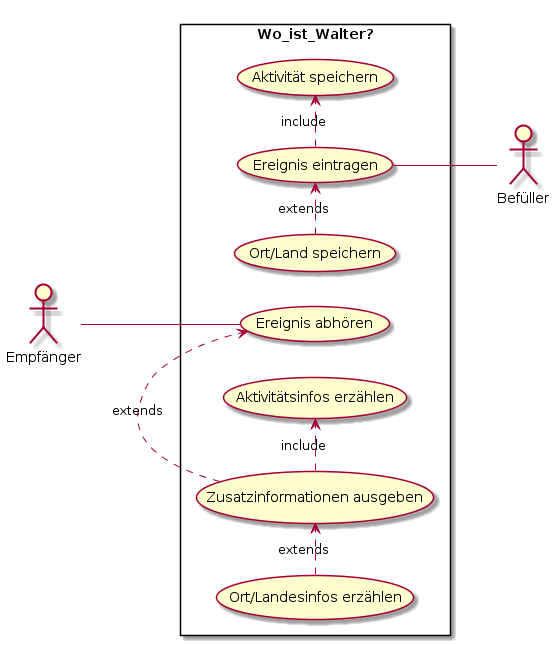

The diagram above was rendered by PlantUML. Its source (embedded in the PNG):
@startuml
left to right direction
skinparam packageStyle rectangle
actor Empfänger
actor Befüller
rectangle Wo_ist_Walter? {

  (Ereignis eintragen) -- Befüller 
  (Ereignis eintragen) .> (Aktivität speichern) : include
  (Ort/Land speichern) .> (Ereignis eintragen) : extends


  Empfänger -- (Ereignis abhören)
  (Zusatzinformationen ausgeben) .> (Ereignis abhören) : extends

  (Zusatzinformationen ausgeben) .> (Aktivitätsinfos erzählen)  : include
  (Ort/Landesinfos erzählen) .> (Zusatzinformationen ausgeben)  : extends
}
@enduml